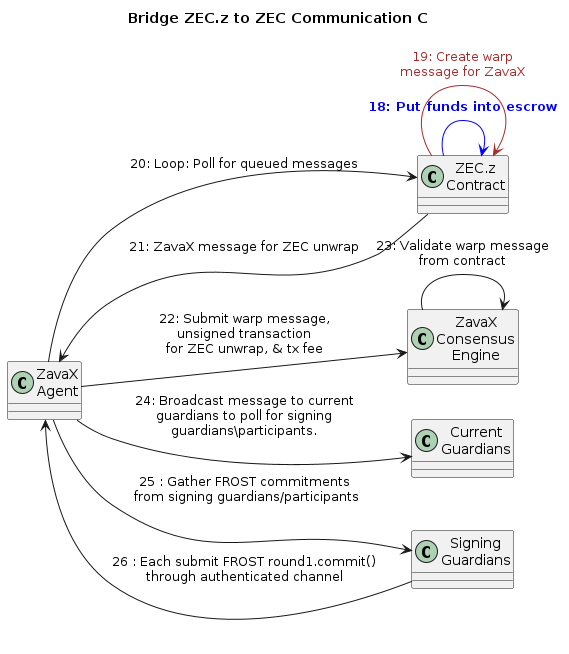

The diagram above was rendered by PlantUML. Its source (embedded in the PNG):
@startuml
title Bridge ZEC.z to ZEC Communication C
left to right direction

class "ZEC.z\nContract" as ZC
class "ZavaX\nAgent" as ZA
class "ZavaX\nConsensus\nEngine" as ZCE

class "Current\nGuardians" as PV
class "Signing\nGuardians" as SG

ZC -down-> ZC #blue : <color:blue>**18: Put funds into escrow**
ZC -down-> ZC #brown : <color:brown>19: Create warp\n<color:brown>message for ZavaX
ZA -down-> ZC : 20: Loop: Poll for queued messages
ZC -up-> ZA : 21: ZavaX message for ZEC unwrap
ZA -down-> ZCE : 22: Submit warp message,\nunsigned transaction\nfor ZEC unwrap, & tx fee
ZCE -down-> ZCE : 23: Validate warp message\nfrom contract
ZA -down-> PV : 24: Broadcast message to current\nguardians to poll for signing\nguardians\participants.
ZA -down-> SG : 25 : Gather FROST commitments\n from signing guardians/participants
SG -up-> ZA : 26 : Each submit FROST round1.commit()\nthrough authenticated channel


@enduml